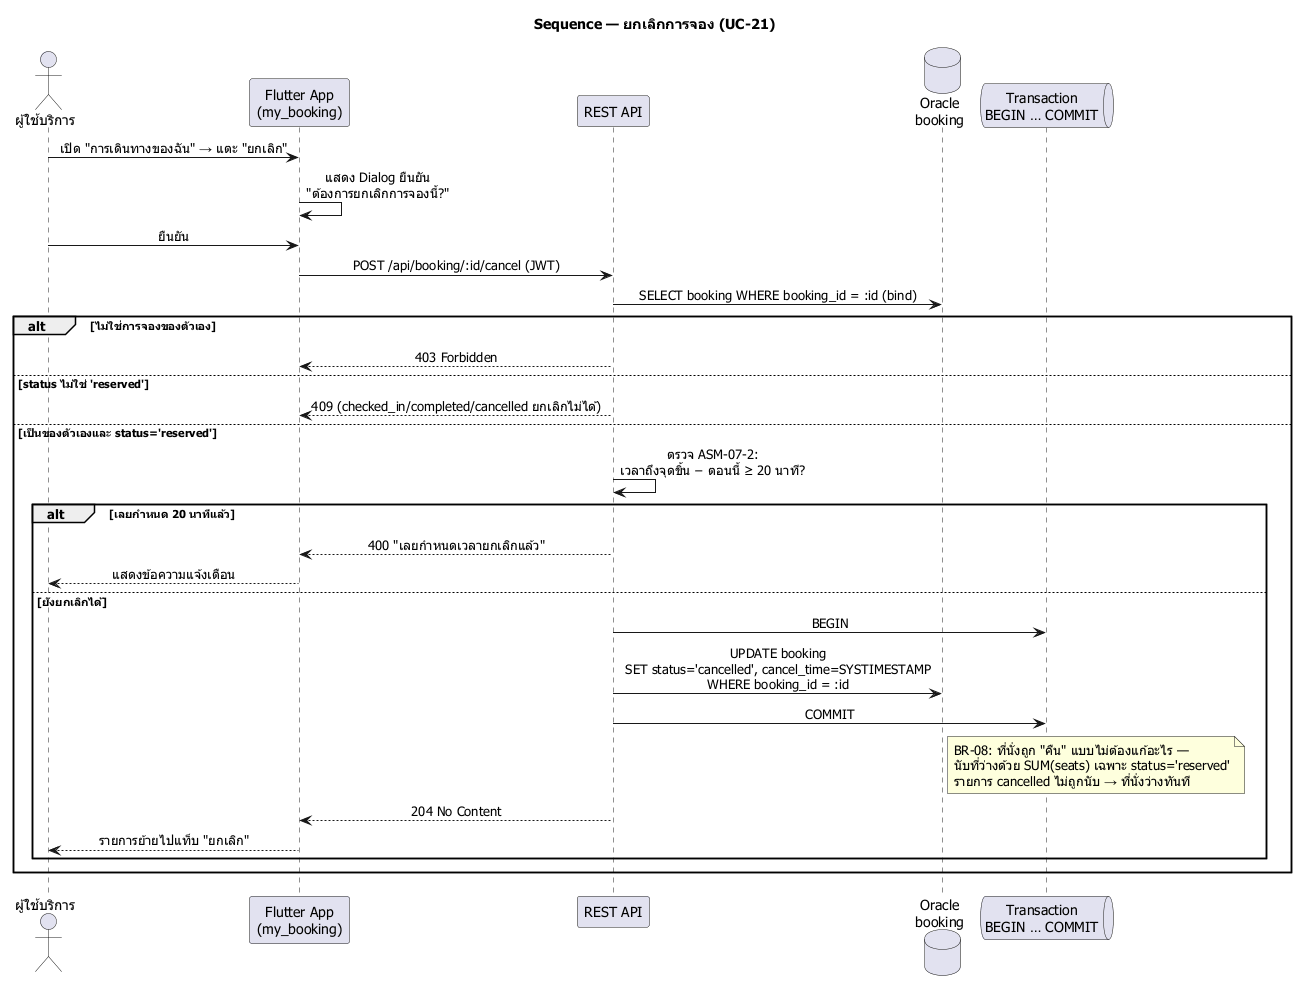

The diagram above was rendered by PlantUML. Its source (embedded in the PNG):
@startuml sequence-03-cancel
skinparamlocked defaultFontName Tahoma
' T-010 (Sprint 3) — A5: Sequence Diagram 3/5 — Cancel Booking (UC-21, B3)
' อ้างอิง: usecase-spec.md UC-21 · BR-08 · ASM-07-2

title Sequence — ยกเลิกการจอง (UC-21)

skinparam shadowing false
skinparam sequenceMessageAlign center

actor "ผู้ใช้บริการ" as Cust
participant "Flutter App\n(my_booking)" as App
participant "REST API" as API
database "Oracle\nbooking" as Book
queue "Transaction\nBEGIN … COMMIT" as TX

Cust -> App : เปิด "การเดินทางของฉัน" → แตะ "ยกเลิก"
App -> App : แสดง Dialog ยืนยัน\n"ต้องการยกเลิกการจองนี้?"
Cust -> App : ยืนยัน
App -> API : POST /api/booking/:id/cancel (JWT)

API -> Book : SELECT booking WHERE booking_id = :id (bind)
alt ไม่ใช่การจองของตัวเอง
  API --> App : 403 Forbidden
else status ไม่ใช่ 'reserved'
  API --> App : 409 (checked_in/completed/cancelled ยกเลิกไม่ได้)
else เป็นของตัวเองและ status='reserved'
  API -> API : ตรวจ ASM-07-2:\nเวลาถึงจุดขิ้น − ตอนนี้ ≥ 20 นาที?
  alt เลยกำหนด 20 นาทีแล้ว
    API --> App : 400 "เลยกำหนดเวลายกเลิกแล้ว"
    App --> Cust : แสดงข้อความแจ้งเตือน
  else ยังยกเลิกได้
    API -> TX : BEGIN
    API -> Book : UPDATE booking\nSET status='cancelled', cancel_time=SYSTIMESTAMP\nWHERE booking_id = :id
    API -> TX : COMMIT
    note right of Book
      BR-08: ที่นั่งถูก "คืน" แบบไม่ต้องแก้อะไร —
      นับที่ว่างด้วย SUM(seats) เฉพาะ status='reserved'
      รายการ cancelled ไม่ถูกนับ → ที่นั่งว่างทันที
    end note
    API --> App : 204 No Content
    App --> Cust : รายการย้ายไปแท็บ "ยกเลิก"
  end
end
@enduml